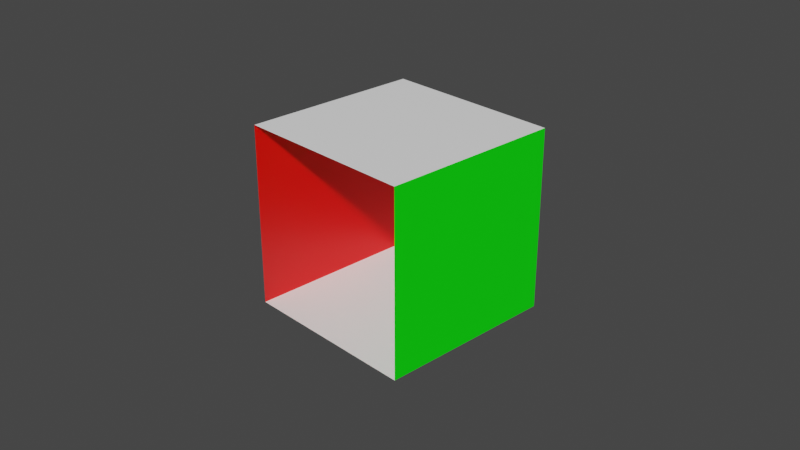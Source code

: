 # Source: raw_cornell.blend  (saved by Blender 2.83.20; exported with 4.5.12 LTS)
import bpy
from mathutils import Matrix  # noqa: F401  (used for matrix-valued properties, if any)

bpy.ops.wm.read_factory_settings(use_empty=True)
scene = bpy.context.scene
scene.name = 'Scene'

# ---- collections
col_collection = bpy.data.collections.new('Collection'); scene.collection.children.link(col_collection)

# ---- materials (node trees are filled in below, after node groups)
mat_leftwall = bpy.data.materials.new('leftWall')
mat_leftwall.alpha_threshold = 0.0
mat_leftwall.use_transparent_shadow = False
mat_leftwall.line_color = (0.0, 0.0, 0.0, 1.0)
mat_rightwall = bpy.data.materials.new('rightWall')
mat_rightwall.use_transparent_shadow = False
mat_ceiling = bpy.data.materials.new('ceiling')
mat_ceiling.use_transparent_shadow = False
mat_floor = bpy.data.materials.new('floor')
mat_floor.use_transparent_shadow = False
mat_backwall = bpy.data.materials.new('backWall')
mat_backwall.use_transparent_shadow = False

# ---- material node trees
mat_leftwall.use_nodes = True; mat_leftwall.node_tree.nodes.clear()
_N = mat_leftwall.node_tree.nodes; _L = mat_leftwall.node_tree.links
n0 = _N.new('ShaderNodeOutputMaterial'); n0.name = 'Material Output'; n0.location = (300, 300)
n1 = _N.new('ShaderNodeBsdfPrincipled'); n1.name = 'Principled BSDF'; n1.location = (10, 300)
n1.distribution = 'GGX'
n1.subsurface_method = 'BURLEY'
n1.inputs[0].default_value = (1.0, 0.0, 0.0, 1.0)
n1.inputs[2].default_value = 0.4
n1.inputs[3].default_value = 1.45
n1.inputs[27].default_value = (0.0, 0.0, 0.0, 1.0)
n1.inputs[28].default_value = 1.0
_L.new(n1.outputs[0], n0.inputs[0])
n0.is_active_output = True
mat_rightwall.use_nodes = True; mat_rightwall.node_tree.nodes.clear()
_N = mat_rightwall.node_tree.nodes; _L = mat_rightwall.node_tree.links
n0 = _N.new('ShaderNodeBsdfPrincipled'); n0.name = 'Principled BSDF'; n0.location = (10, 300)
n0.distribution = 'GGX'
n0.subsurface_method = 'BURLEY'
n0.inputs[0].default_value = (0.0, 1.0, 0.0, 1.0)
n0.inputs[3].default_value = 1.45
n0.inputs[27].default_value = (0.0, 0.0, 0.0, 1.0)
n0.inputs[28].default_value = 1.0
n1 = _N.new('ShaderNodeOutputMaterial'); n1.name = 'Material Output'; n1.location = (300, 300)
_L.new(n0.outputs[0], n1.inputs[0])
n1.is_active_output = True
mat_ceiling.use_nodes = True; mat_ceiling.node_tree.nodes.clear()
_N = mat_ceiling.node_tree.nodes; _L = mat_ceiling.node_tree.links
n0 = _N.new('ShaderNodeBsdfPrincipled'); n0.name = 'Principled BSDF'; n0.location = (10, 300)
n0.distribution = 'GGX'
n0.subsurface_method = 'BURLEY'
n0.inputs[0].default_value = (1.0, 1.0, 1.0, 1.0)
n0.inputs[3].default_value = 1.45
n0.inputs[27].default_value = (0.0, 0.0, 0.0, 1.0)
n0.inputs[28].default_value = 1.0
n1 = _N.new('ShaderNodeOutputMaterial'); n1.name = 'Material Output'; n1.location = (300, 300)
_L.new(n0.outputs[0], n1.inputs[0])
n1.is_active_output = True
mat_floor.use_nodes = True; mat_floor.node_tree.nodes.clear()
_N = mat_floor.node_tree.nodes; _L = mat_floor.node_tree.links
n0 = _N.new('ShaderNodeBsdfPrincipled'); n0.name = 'Principled BSDF'; n0.location = (10, 300)
n0.distribution = 'GGX'
n0.subsurface_method = 'BURLEY'
n0.inputs[0].default_value = (1.0, 1.0, 1.0, 1.0)
n0.inputs[3].default_value = 1.45
n0.inputs[27].default_value = (0.0, 0.0, 0.0, 1.0)
n0.inputs[28].default_value = 1.0
n1 = _N.new('ShaderNodeOutputMaterial'); n1.name = 'Material Output'; n1.location = (300, 300)
_L.new(n0.outputs[0], n1.inputs[0])
n1.is_active_output = True
mat_backwall.use_nodes = True; mat_backwall.node_tree.nodes.clear()
_N = mat_backwall.node_tree.nodes; _L = mat_backwall.node_tree.links
n0 = _N.new('ShaderNodeBsdfPrincipled'); n0.name = 'Principled BSDF'; n0.location = (10, 300)
n0.distribution = 'GGX'
n0.subsurface_method = 'BURLEY'
n0.inputs[0].default_value = (1.0, 1.0, 1.0, 1.0)
n0.inputs[3].default_value = 1.45
n0.inputs[27].default_value = (0.0, 0.0, 0.0, 1.0)
n0.inputs[28].default_value = 1.0
n1 = _N.new('ShaderNodeOutputMaterial'); n1.name = 'Material Output'; n1.location = (300, 300)
_L.new(n0.outputs[0], n1.inputs[0])
n1.is_active_output = True

# ---- world
world_world = bpy.data.worlds.new('World'); scene.world = world_world
world_world.use_nodes = True; world_world.node_tree.nodes.clear()
_N = world_world.node_tree.nodes; _L = world_world.node_tree.links
n0 = _N.new('ShaderNodeOutputWorld'); n0.name = 'World Output'; n0.location = (300, 300)
n1 = _N.new('ShaderNodeBackground'); n1.name = 'Background'; n1.location = (10, 300)
n1.inputs[0].default_value = (0.05088, 0.05088, 0.05088, 1.0)
_L.new(n1.outputs[0], n0.inputs[0])
n0.is_active_output = True
world_world.color = (0.05088, 0.05088, 0.05088)
world_world.use_sun_shadow = False
world_world.sun_shadow_jitter_overblur = 0.0

# ---- cameras
cam_camera = bpy.data.cameras.new('Camera')
cam_camera.clip_end = 100.0
cam_camera.ortho_scale = 7.314

# ---- meshes
me_cornell = bpy.data.meshes.new('Cornell')
me_cornell.from_pydata([(1.0, 1.0, 1.0), (1.0, 1.0, -1.0), (1.0, -1.0, 1.0), (1.0, -1.0, -1.0), (-1.0, 1.0, 1.0), (-1.0, 1.0, -1.0), (-1.0, -1.0, 1.0), (-1.0, -1.0, -1.0)], [], [(0, 4, 6, 2), (7, 6, 4, 5), (5, 1, 3, 7), (1, 0, 2, 3), (5, 4, 0, 1)])
me_cornell.polygons.foreach_set('material_index', [2, 0, 3, 1, 4])
_uv = me_cornell.uv_layers.new(name='UVMap')
_uv.uv.foreach_set('vector', [0.625, 0.5, 0.875, 0.5, 0.875, 0.75, 0.625, 0.75, 0.375, 0.0, 0.625, 0.0, 0.625, 0.25, 0.375, 0.25, 0.125, 0.5, 0.375, 0.5, 0.375, 0.75, 0.125, 0.75, 0.375, 0.5, 0.625, 0.5, 0.625, 0.75, 0.375, 0.75, 0.375, 0.25, 0.625, 0.25, 0.625, 0.5, 0.375, 0.5])
me_cornell.materials.append(mat_leftwall)
me_cornell.materials.append(mat_rightwall)
me_cornell.materials.append(mat_ceiling)
me_cornell.materials.append(mat_floor)
me_cornell.materials.append(mat_backwall)
me_cornell.use_remesh_preserve_volume = False
me_cornell.use_remesh_preserve_attributes = False
me_cornell.use_mirror_vertex_groups = False
me_cornell.update()

# ---- objects
ob_cornell = bpy.data.objects.new('Cornell', me_cornell)
ob_camera = bpy.data.objects.new('Camera', cam_camera)

# ---- transforms, parenting, visibility, modifiers, constraints
ob_cornell.location = (0.0, 0.0, 0.0)
ob_cornell.lock_rotations_4d = False
ob_cornell.empty_display_type = 'ARROWS'
ob_cornell.lineart.crease_threshold = 0.0
ob_camera.location = (7.359, -6.926, 4.958)
ob_camera.rotation_euler = (1.109, 0.0, 0.8149)
ob_camera.lock_rotations_4d = False
ob_camera.empty_display_type = 'ARROWS'
ob_camera.color = (0.0, 0.0, 0.0, 0.0)
ob_camera.display_type = 'WIRE'
ob_camera.lineart.crease_threshold = 0.0

# ---- collection membership
col_collection.objects.link(ob_cornell)
col_collection.objects.link(ob_camera)

# ---- scene / render settings (as saved in the file)
scene.camera = ob_camera
scene.frame_start = 1; scene.frame_end = 250; scene.frame_set(1)
scene.render.engine = 'BLENDER_EEVEE_NEXT'
scene.cycles.use_denoising = False
scene.cycles.samples = 128
scene.cycles.sampling_pattern = 'TABULATED_SOBOL'
scene.cycles.use_adaptive_sampling = False
scene.cycles.use_light_tree = False
scene.view_settings.view_transform = 'Filmic'
bpy.context.view_layer.update()

# ---- added for rendering (the .blend has no usable light): sun
light_auto_sun = bpy.data.lights.new('AutoSun', 'SUN')
light_auto_sun.energy = 3.0
light_auto_sun.angle = 0.0523599
ob_auto_sun = bpy.data.objects.new('AutoSun', light_auto_sun)
scene.collection.objects.link(ob_auto_sun)
ob_auto_sun.rotation_euler = (0.872665, 0.174533, 0.523599)
bpy.context.view_layer.update()
